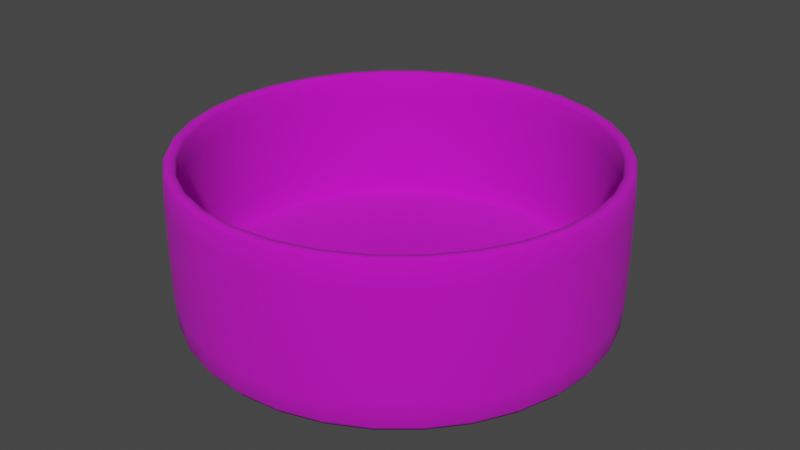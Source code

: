 # Source: fruit-bowl.blend  (saved by Blender 2.80.59; exported with 4.5.12 LTS)
import bpy
from mathutils import Matrix  # noqa: F401  (used for matrix-valued properties, if any)

bpy.ops.wm.read_factory_settings(use_empty=True)
scene = bpy.context.scene
scene.name = 'Scene'

# ---- collections
col_collection = bpy.data.collections.new('Collection'); scene.collection.children.link(col_collection)

# ---- images (referenced by path relative to the original .blend; pixels are not part of the script)
import os
ASSET_DIR = os.environ.get("B2B_ASSET_DIR", "")  # directory of the original .blend (textures are referenced by path, not embedded)
HERE = os.path.dirname(os.path.abspath(__file__))  # packed textures are extracted next to this script under _unpacked/

def load_image(name, relpath, width, height, colorspace="sRGB"):
    """Load a texture the original file referenced (path relative to the .blend, or extracted next to this script)."""
    p = next((c for c in (os.path.join(HERE, relpath), os.path.join(ASSET_DIR, relpath)) if relpath and os.path.exists(c)), "")
    if p:
        img = bpy.data.images.load(p, check_existing=True)
        img.name = name
    else:  # same state as the original file: an image datablock whose file is absent (Cycles renders it pink)
        img = bpy.data.images.new(name, width, height)
        img.source = "FILE"
        img.filepath = "//" + (relpath or name)
    img.colorspace_settings.name = colorspace
    return img
img_barkdecidious0036_13_l_jpg = load_image('BarkDecidious0036_13_L.jpg', '', 1024, 1024, 'sRGB')

# ---- materials (node trees are filled in below, after node groups)
mat_bowl = bpy.data.materials.new('bowl')
mat_bowl.use_transparent_shadow = False
mat_bowl.diffuse_color = (0.3185, 0.2852, 0.2156, 1.0)
mat_bowl.roughness = 0.25

# ---- material node trees
mat_bowl.use_nodes = True; mat_bowl.node_tree.nodes.clear()
_N = mat_bowl.node_tree.nodes; _L = mat_bowl.node_tree.links
n0 = _N.new('ShaderNodeOutputMaterial'); n0.name = 'Material Output'; n0.location = (300, 300)
n1 = _N.new('ShaderNodeBsdfPrincipled'); n1.name = 'Principled BSDF'; n1.location = (10, 300)
n1.distribution = 'GGX'
n1.subsurface_method = 'BURLEY'
n1.inputs[3].default_value = 1.45
n2 = _N.new('ShaderNodeMapping'); n2.name = 'Mapping'; n2.location = (-974, 173)
n2.inputs[3].default_value = (5.0, 5.0, 5.0)
n3 = _N.new('ShaderNodeTexCoord'); n3.name = 'Texture Coordinate'; n3.location = (-1174, 156)
n4 = _N.new('ShaderNodeTexImage'); n4.name = 'Image Texture'; n4.location = (-674, 316)
n4.image = img_barkdecidious0036_13_l_jpg
n4.projection_blend = 1.0
n5 = _N.new('ShaderNodeValToRGB'); n5.name = 'ColorRamp'; n5.location = (-320, 113)
while len(n5.color_ramp.elements) > 1: n5.color_ramp.elements.remove(n5.color_ramp.elements[-1])
n5.color_ramp.elements[0].position = 0.0; n5.color_ramp.elements[0].color = (0.1965, 0.1965, 0.1965, 1.0)
_e = n5.color_ramp.elements.new(1.0); _e.color = (1.0, 1.0, 1.0, 1.0)
n6 = _N.new('ShaderNodeHueSaturation'); n6.name = 'Hue Saturation Value'; n6.location = (-275, 305)
n6.inputs[1].default_value = 1.2
n6.inputs[2].default_value = 0.6
_L.new(n1.outputs[0], n0.inputs[0])
_L.new(n4.outputs[0], n6.inputs[4])
_L.new(n2.outputs[0], n4.inputs[0])
_L.new(n3.outputs[2], n2.inputs[0])
_L.new(n4.outputs[1], n5.inputs[0])
_L.new(n5.outputs[0], n1.inputs[2])
_L.new(n6.outputs[0], n1.inputs[0])
n0.is_active_output = True

# ---- world
world_world = bpy.data.worlds.new('World'); scene.world = world_world
world_world.use_nodes = True; world_world.node_tree.nodes.clear()
_N = world_world.node_tree.nodes; _L = world_world.node_tree.links
n0 = _N.new('ShaderNodeOutputWorld'); n0.name = 'World Output'; n0.location = (300, 300)
n1 = _N.new('ShaderNodeBackground'); n1.name = 'Background'; n1.location = (10, 300)
n1.inputs[0].default_value = (0.05088, 0.05088, 0.05088, 1.0)
_L.new(n1.outputs[0], n0.inputs[0])
n0.is_active_output = True
world_world.color = (0.05088, 0.05088, 0.05088)
world_world.use_sun_shadow = False
world_world.sun_shadow_jitter_overblur = 0.0

# ---- meshes
me_circle = bpy.data.meshes.new('Circle')
me_circle.from_pydata([(-6.996e-10, 0.124, 0.0), (-0.04747, 0.1146, 0.0), (-0.08771, 0.08771, 0.0), (-0.1146, 0.04747, 0.0), (-0.124, -5.157e-09, 0.0), (-0.1146, -0.04747, 0.0), (-0.08771, -0.08771, 0.0), (-0.04747, -0.1146, 0.0), (-1.943e-08, -0.124, 0.0), (0.04747, -0.1146, 0.0), (0.08771, -0.08771, 0.0), (0.1146, -0.04747, 0.0), (0.124, 1.744e-09, 0.0), (0.1146, 0.04747, 0.0), (0.08771, 0.08771, 0.0), (0.04747, 0.1146, 0.0), (-1.048e-08, 0.0, 0.0), (0.0818, 0.0818, 0.01314), (0.1069, 0.04427, 0.01314), (0.1157, 1.275e-09, 0.01314), (0.1069, -0.04427, 0.01314), (0.0818, -0.0818, 0.01314), (0.04427, -0.1069, 0.01314), (-1.891e-08, -0.1157, 0.01314), (-0.04427, -0.1069, 0.01314), (-0.0818, -0.0818, 0.01314), (-0.1069, -0.04427, 0.01314), (-0.1157, -5.161e-09, 0.01314), (-0.1069, 0.04427, 0.01314), (-0.0818, 0.0818, 0.01314), (-0.04427, 0.1069, 0.01314), (-1.447e-09, 0.1157, 0.01314), (0.04427, 0.1069, 0.01314), (-8.033e-09, -1.863e-09, 0.01314), (-2.155e-10, 0.1316, 0.0), (0.0, 0.135, 0.003312), (-0.05166, 0.1247, 0.003312), (-0.05037, 0.1216, 0.0), (-0.09546, 0.09546, 0.003312), (-0.09307, 0.09307, 0.0), (-0.1247, 0.05166, 0.003312), (-0.1216, 0.05037, 0.0), (-0.135, -5.901e-09, 0.003312), (-0.1316, -5.672e-09, 0.0), (-0.1247, -0.05166, 0.003312), (-0.1216, -0.05037, 0.0), (-0.09546, -0.09546, 0.003312), (-0.09307, -0.09307, 0.0), (-0.05166, -0.1247, 0.003312), (-0.05037, -0.1216, 0.0), (-2.038e-08, -0.135, 0.003312), (-2.009e-08, -0.1316, 0.0), (0.05166, -0.1247, 0.003312), (0.05037, -0.1216, 0.0), (0.09546, -0.09546, 0.003312), (0.09307, -0.09307, 0.0), (0.1247, -0.05166, 0.003312), (0.1216, -0.05037, 0.0), (0.135, 1.61e-09, 0.003312), (0.1316, 1.651e-09, 0.0), (0.1247, 0.05166, 0.003312), (0.1216, 0.05037, 0.0), (0.09546, 0.09546, 0.003312), (0.09307, 0.09307, 0.0), (0.05166, 0.1247, 0.003312), (0.05037, 0.1216, 0.0), (0.0, 0.135, 0.09669), (-1.495e-10, 0.133, 0.09862), (-0.05091, 0.1229, 0.09862), (-0.05166, 0.1247, 0.09669), (-0.09407, 0.09407, 0.09862), (-0.09546, 0.09546, 0.09669), (-0.1229, 0.05091, 0.09862), (-0.1247, 0.05166, 0.09669), (-0.133, -5.822e-09, 0.09862), (-0.135, -5.901e-09, 0.09669), (-0.1229, -0.05091, 0.09862), (-0.1247, -0.05166, 0.09669), (-0.09407, -0.09407, 0.09862), (-0.09546, -0.09546, 0.09669), (-0.05091, -0.1229, 0.09862), (-0.05166, -0.1247, 0.09669), (-2.024e-08, -0.133, 0.09862), (-2.038e-08, -0.135, 0.09669), (0.05091, -0.1229, 0.09862), (0.05166, -0.1247, 0.09669), (0.09407, -0.09407, 0.09862), (0.09546, -0.09546, 0.09669), (0.1229, -0.05091, 0.09862), (0.1247, -0.05166, 0.09669), (0.133, 1.58e-09, 0.09862), (0.135, 1.61e-09, 0.09669), (0.1229, 0.05091, 0.09862), (0.1247, 0.05166, 0.09669), (0.09407, 0.09407, 0.09862), (0.09546, 0.09546, 0.09669), (0.05091, 0.1229, 0.09862), (0.05166, 0.1247, 0.09669), (0.08965, 0.08965, 0.09752), (0.08906, 0.08906, 0.09669), (0.1171, 0.04852, 0.09752), (0.1164, 0.0482, 0.09669), (0.1268, 1.484e-09, 0.09752), (0.1259, 1.471e-09, 0.09669), (0.1171, -0.04852, 0.09752), (0.1164, -0.0482, 0.09669), (0.08965, -0.08965, 0.09752), (0.08906, -0.08906, 0.09669), (0.04852, -0.1171, 0.09752), (0.0482, -0.1164, 0.09669), (-1.977e-08, -0.1268, 0.09752), (-1.97e-08, -0.1259, 0.09669), (-0.04852, -0.1171, 0.09752), (-0.0482, -0.1164, 0.09669), (-0.08965, -0.08965, 0.09752), (-0.08906, -0.08906, 0.09669), (-0.1171, -0.04852, 0.09752), (-0.1164, -0.0482, 0.09669), (-0.1268, -5.57e-09, 0.09752), (-0.1259, -5.536e-09, 0.09669), (-0.1171, 0.04852, 0.09752), (-0.1164, 0.0482, 0.09669), (-0.08965, 0.08965, 0.09752), (-0.08906, 0.08906, 0.09669), (-0.04852, 0.1171, 0.09752), (-0.0482, 0.1164, 0.09669), (-6.873e-10, 0.1259, 0.09669), (-6.232e-10, 0.1268, 0.09752), (0.04852, 0.1171, 0.09752), (0.0482, 0.1164, 0.09669), (0.08906, 0.08906, 0.01645), (0.08667, 0.08667, 0.01314), (0.1164, 0.0482, 0.01645), (0.1132, 0.0469, 0.01314), (0.1259, 1.471e-09, 0.01645), (0.1226, 1.406e-09, 0.01314), (0.1164, -0.0482, 0.01645), (0.1132, -0.0469, 0.01314), (0.08906, -0.08906, 0.01645), (0.08667, -0.08667, 0.01314), (0.0482, -0.1164, 0.01645), (0.0469, -0.1132, 0.01314), (-1.97e-08, -0.1259, 0.01645), (-1.944e-08, -0.1226, 0.01314), (-0.0482, -0.1164, 0.01645), (-0.0469, -0.1132, 0.01314), (-0.08906, -0.08906, 0.01645), (-0.08667, -0.08667, 0.01314), (-0.1164, -0.0482, 0.01645), (-0.1132, -0.0469, 0.01314), (-0.1259, -5.536e-09, 0.01645), (-0.1226, -5.413e-09, 0.01314), (-0.1164, 0.0482, 0.01645), (-0.1132, 0.0469, 0.01314), (-0.08906, 0.08906, 0.01645), (-0.08667, 0.08667, 0.01314), (-0.0482, 0.1164, 0.01645), (-0.0469, 0.1132, 0.01314), (-9.373e-10, 0.1226, 0.01314), (-6.873e-10, 0.1259, 0.01645), (0.0482, 0.1164, 0.01645), (0.0469, 0.1132, 0.01314)], [], [(68, 67, 127, 124), (51, 53, 9, 8), (65, 34, 0, 15), (36, 35, 66, 69), (53, 55, 10, 9), (39, 41, 3, 2), (55, 57, 11, 10), (41, 43, 4, 3), (57, 59, 12, 11), (43, 45, 5, 4), (59, 61, 13, 12), (45, 47, 6, 5), (61, 63, 14, 13), (47, 49, 7, 6), (63, 65, 15, 14), (49, 51, 8, 7), (64, 62, 95, 97), (50, 48, 81, 83), (35, 64, 97, 66), (37, 39, 2, 1), (52, 50, 83, 85), (38, 36, 69, 71), (54, 52, 85, 87), (40, 38, 71, 73), (56, 54, 87, 89), (42, 40, 73, 75), (58, 56, 89, 91), (44, 42, 75, 77), (60, 58, 91, 93), (46, 44, 77, 79), (62, 60, 93, 95), (48, 46, 79, 81), (10, 11, 16), (3, 4, 16), (11, 12, 16), (4, 5, 16), (12, 13, 16), (5, 6, 16), (13, 14, 16), (6, 7, 16), (14, 15, 16), (7, 8, 16), (0, 1, 16), (15, 0, 16), (8, 9, 16), (1, 2, 16), (9, 10, 16), (2, 3, 16), (80, 78, 114, 112), (96, 94, 98, 128), (82, 80, 112, 110), (129, 99, 130, 160), (84, 82, 110, 108), (67, 96, 128, 127), (70, 68, 124, 122), (86, 84, 108, 106), (72, 70, 122, 120), (88, 86, 106, 104), (74, 72, 120, 118), (90, 88, 104, 102), (76, 74, 118, 116), (92, 90, 102, 100), (78, 76, 116, 114), (94, 92, 100, 98), (161, 131, 17, 32), (125, 126, 159, 156), (113, 115, 146, 144), (99, 101, 132, 130), (126, 129, 160, 159), (115, 117, 148, 146), (101, 103, 134, 132), (117, 119, 150, 148), (103, 105, 136, 134), (119, 121, 152, 150), (105, 107, 138, 136), (121, 123, 154, 152), (107, 109, 140, 138), (123, 125, 156, 154), (109, 111, 142, 140), (111, 113, 144, 142), (137, 139, 21, 20), (153, 155, 29, 28), (139, 141, 22, 21), (155, 157, 30, 29), (141, 143, 23, 22), (157, 158, 31, 30), (143, 145, 24, 23), (158, 161, 32, 31), (145, 147, 25, 24), (131, 133, 18, 17), (147, 149, 26, 25), (133, 135, 19, 18), (149, 151, 27, 26), (135, 137, 20, 19), (151, 153, 28, 27), (24, 25, 33), (17, 18, 33), (25, 26, 33), (18, 19, 33), (26, 27, 33), (19, 20, 33), (27, 28, 33), (20, 21, 33), (28, 29, 33), (21, 22, 33), (29, 30, 33), (22, 23, 33), (31, 32, 33), (30, 31, 33), (23, 24, 33), (32, 17, 33), (37, 34, 35, 36), (39, 37, 36, 38), (41, 39, 38, 40), (43, 41, 40, 42), (45, 43, 42, 44), (47, 45, 44, 46), (49, 47, 46, 48), (51, 49, 48, 50), (53, 51, 50, 52), (55, 53, 52, 54), (57, 55, 54, 56), (59, 57, 56, 58), (61, 59, 58, 60), (63, 61, 60, 62), (65, 63, 62, 64), (34, 65, 64, 35), (69, 66, 67, 68), (71, 69, 68, 70), (73, 71, 70, 72), (75, 73, 72, 74), (77, 75, 74, 76), (79, 77, 76, 78), (81, 79, 78, 80), (83, 81, 80, 82), (85, 83, 82, 84), (87, 85, 84, 86), (89, 87, 86, 88), (91, 89, 88, 90), (93, 91, 90, 92), (95, 93, 92, 94), (97, 95, 94, 96), (66, 97, 96, 67), (127, 128, 129, 126), (128, 98, 99, 129), (98, 100, 101, 99), (100, 102, 103, 101), (102, 104, 105, 103), (104, 106, 107, 105), (106, 108, 109, 107), (108, 110, 111, 109), (110, 112, 113, 111), (112, 114, 115, 113), (114, 116, 117, 115), (116, 118, 119, 117), (118, 120, 121, 119), (120, 122, 123, 121), (122, 124, 125, 123), (124, 127, 126, 125), (159, 160, 161, 158), (160, 130, 131, 161), (130, 132, 133, 131), (132, 134, 135, 133), (134, 136, 137, 135), (136, 138, 139, 137), (138, 140, 141, 139), (140, 142, 143, 141), (142, 144, 145, 143), (144, 146, 147, 145), (146, 148, 149, 147), (148, 150, 151, 149), (150, 152, 153, 151), (152, 154, 155, 153), (154, 156, 157, 155), (156, 159, 158, 157), (34, 37, 1, 0)])
me_circle.polygons.foreach_set('use_smooth', [True] * 176)
_uv = me_circle.uv_layers.new(name='UVMap')
_uv.uv.foreach_set('vector', [0.1433, 0.06316, 0.1433, 0.002701, 0.1485, 0.002701, 0.1485, 0.06316, 0.6325, 0.02957, 0.7644, 0.06456, 0.7568, 0.08904, 0.6325, 0.05606, 0.7644, 0.9139, 0.6325, 0.9489, 0.6325, 0.9224, 0.7568, 0.8894, 0.05141, 0.06316, 0.05141, 0.002701, 0.141, 0.002701, 0.141, 0.06316, 0.7644, 0.06456, 0.8763, 0.1642, 0.8622, 0.1829, 0.7568, 0.08904, 0.3887, 0.8142, 0.314, 0.6651, 0.3324, 0.655, 0.4028, 0.7955, 0.8763, 0.1642, 0.951, 0.3133, 0.9326, 0.3235, 0.8622, 0.1829, 0.314, 0.6651, 0.2878, 0.4892, 0.3076, 0.4892, 0.3324, 0.655, 0.951, 0.3133, 0.9772, 0.4892, 0.9574, 0.4892, 0.9326, 0.3235, 0.2878, 0.4892, 0.314, 0.3133, 0.3324, 0.3235, 0.3076, 0.4892, 0.9772, 0.4892, 0.951, 0.6651, 0.9326, 0.655, 0.9574, 0.4892, 0.314, 0.3133, 0.3887, 0.1642, 0.4028, 0.1829, 0.3324, 0.3235, 0.951, 0.6651, 0.8763, 0.8142, 0.8622, 0.7955, 0.9326, 0.655, 0.3887, 0.1642, 0.5006, 0.06456, 0.5082, 0.08904, 0.4028, 0.1829, 0.8763, 0.8142, 0.7644, 0.9139, 0.7568, 0.8894, 0.8622, 0.7955, 0.5006, 0.06456, 0.6325, 0.02957, 0.6325, 0.05606, 0.5082, 0.08904, 0.05141, 0.938, 0.05141, 0.8815, 0.141, 0.8815, 0.141, 0.938, 0.05141, 0.5075, 0.05141, 0.4419, 0.141, 0.4419, 0.141, 0.5075, 0.05141, 0.9939, 0.05141, 0.938, 0.141, 0.938, 0.141, 0.9939, 0.5006, 0.9139, 0.3887, 0.8142, 0.4028, 0.7955, 0.5082, 0.8894, 0.05141, 0.5728, 0.05141, 0.5075, 0.141, 0.5075, 0.141, 0.5728, 0.05141, 0.123, 0.05141, 0.06316, 0.141, 0.06316, 0.141, 0.123, 0.05141, 0.6373, 0.05141, 0.5728, 0.141, 0.5728, 0.141, 0.6373, 0.05141, 0.1843, 0.05141, 0.123, 0.141, 0.123, 0.141, 0.1843, 0.05141, 0.7008, 0.05141, 0.6373, 0.141, 0.6373, 0.141, 0.7008, 0.05141, 0.2472, 0.05141, 0.1843, 0.141, 0.1843, 0.141, 0.2472, 0.05141, 0.7629, 0.05141, 0.7008, 0.141, 0.7008, 0.141, 0.7629, 0.05141, 0.3114, 0.05141, 0.2472, 0.141, 0.2472, 0.141, 0.3114, 0.05141, 0.8232, 0.05141, 0.7629, 0.141, 0.7629, 0.141, 0.8232, 0.05141, 0.3764, 0.05141, 0.3114, 0.141, 0.3114, 0.141, 0.3764, 0.05141, 0.8815, 0.05141, 0.8232, 0.141, 0.8232, 0.141, 0.8815, 0.05141, 0.4419, 0.05141, 0.3764, 0.141, 0.3764, 0.141, 0.4419, 0.8622, 0.1829, 0.9326, 0.3235, 0.6325, 0.4892, 0.3324, 0.655, 0.3076, 0.4892, 0.6325, 0.4892, 0.9326, 0.3235, 0.9574, 0.4892, 0.6325, 0.4892, 0.3076, 0.4892, 0.3324, 0.3235, 0.6325, 0.4892, 0.9574, 0.4892, 0.9326, 0.655, 0.6325, 0.4892, 0.3324, 0.3235, 0.4028, 0.1829, 0.6325, 0.4892, 0.9326, 0.655, 0.8622, 0.7955, 0.6325, 0.4892, 0.4028, 0.1829, 0.5082, 0.08904, 0.6325, 0.4892, 0.8622, 0.7955, 0.7568, 0.8894, 0.6325, 0.4892, 0.5082, 0.08904, 0.6325, 0.05606, 0.6325, 0.4892, 0.6325, 0.9224, 0.5082, 0.8894, 0.6325, 0.4892, 0.7568, 0.8894, 0.6325, 0.9224, 0.6325, 0.4892, 0.6325, 0.05606, 0.7568, 0.08904, 0.6325, 0.4892, 0.5082, 0.8894, 0.4028, 0.7955, 0.6325, 0.4892, 0.7568, 0.08904, 0.8622, 0.1829, 0.6325, 0.4892, 0.4028, 0.7955, 0.3324, 0.655, 0.6325, 0.4892, 0.1433, 0.4419, 0.1433, 0.3764, 0.1485, 0.3764, 0.1485, 0.4419, 0.1433, 0.938, 0.1433, 0.8815, 0.1485, 0.8815, 0.1485, 0.938, 0.1433, 0.5075, 0.1433, 0.4419, 0.1485, 0.4419, 0.1485, 0.5075, 0.1495, 0.938, 0.1495, 0.8815, 0.2177, 0.8815, 0.2177, 0.938, 0.1433, 0.5728, 0.1433, 0.5075, 0.1485, 0.5075, 0.1485, 0.5728, 0.1433, 0.9939, 0.1433, 0.938, 0.1485, 0.938, 0.1485, 0.9939, 0.1433, 0.123, 0.1433, 0.06316, 0.1485, 0.06316, 0.1485, 0.123, 0.1433, 0.6373, 0.1433, 0.5728, 0.1485, 0.5728, 0.1485, 0.6373, 0.1433, 0.1843, 0.1433, 0.123, 0.1485, 0.123, 0.1485, 0.1843, 0.1433, 0.7008, 0.1433, 0.6373, 0.1485, 0.6373, 0.1485, 0.7008, 0.1433, 0.2472, 0.1433, 0.1843, 0.1485, 0.1843, 0.1485, 0.2472, 0.1433, 0.7629, 0.1433, 0.7008, 0.1485, 0.7008, 0.1485, 0.7629, 0.1433, 0.3114, 0.1433, 0.2472, 0.1485, 0.2472, 0.1485, 0.3114, 0.1433, 0.8232, 0.1433, 0.7629, 0.1485, 0.7629, 0.1485, 0.8232, 0.1433, 0.3764, 0.1433, 0.3114, 0.1485, 0.3114, 0.1485, 0.3764, 0.1433, 0.8815, 0.1433, 0.8232, 0.1485, 0.8232, 0.1485, 0.8815, 0.7601, 0.8992, 0.8682, 0.8028, 0.855, 0.7852, 0.7529, 0.8761, 0.1495, 0.06316, 0.1495, 0.002701, 0.2177, 0.002701, 0.2177, 0.06316, 0.1495, 0.4419, 0.1495, 0.3764, 0.2177, 0.3764, 0.2177, 0.4419, 0.1495, 0.8815, 0.1495, 0.8232, 0.2177, 0.8232, 0.2177, 0.8815, 0.1495, 0.9939, 0.1495, 0.938, 0.2177, 0.938, 0.2177, 0.9939, 0.1495, 0.3764, 0.1495, 0.3114, 0.2177, 0.3114, 0.2177, 0.3764, 0.1495, 0.8232, 0.1495, 0.7629, 0.2177, 0.7629, 0.2177, 0.8232, 0.1495, 0.3114, 0.1495, 0.2472, 0.2177, 0.2472, 0.2177, 0.3114, 0.1495, 0.7629, 0.1495, 0.7008, 0.2177, 0.7008, 0.2177, 0.7629, 0.1495, 0.2472, 0.1495, 0.1843, 0.2177, 0.1843, 0.2177, 0.2472, 0.1495, 0.7008, 0.1495, 0.6373, 0.2177, 0.6373, 0.2177, 0.7008, 0.1495, 0.1843, 0.1495, 0.123, 0.2177, 0.123, 0.2177, 0.1843, 0.1495, 0.6373, 0.1495, 0.5728, 0.2177, 0.5728, 0.2177, 0.6373, 0.1495, 0.123, 0.1495, 0.06316, 0.2177, 0.06316, 0.2177, 0.123, 0.1495, 0.5728, 0.1495, 0.5075, 0.2177, 0.5075, 0.2177, 0.5728, 0.1495, 0.5075, 0.1495, 0.4419, 0.2177, 0.4419, 0.2177, 0.5075, 0.9405, 0.3184, 0.8682, 0.1741, 0.855, 0.1918, 0.9232, 0.3279, 0.3245, 0.6586, 0.3967, 0.8028, 0.41, 0.7852, 0.3418, 0.649, 0.8682, 0.1741, 0.7601, 0.07778, 0.7529, 0.1008, 0.855, 0.1918, 0.3967, 0.8028, 0.5049, 0.8992, 0.5121, 0.8761, 0.41, 0.7852, 0.7601, 0.07778, 0.6325, 0.04394, 0.6325, 0.06891, 0.7529, 0.1008, 0.5049, 0.8992, 0.6325, 0.933, 0.6325, 0.9081, 0.5121, 0.8761, 0.6325, 0.04394, 0.5049, 0.07778, 0.5121, 0.1008, 0.6325, 0.06891, 0.6325, 0.933, 0.7601, 0.8992, 0.7529, 0.8761, 0.6325, 0.9081, 0.5049, 0.07778, 0.3967, 0.1741, 0.41, 0.1918, 0.5121, 0.1008, 0.8682, 0.8028, 0.9405, 0.6586, 0.9232, 0.649, 0.855, 0.7852, 0.3967, 0.1741, 0.3245, 0.3184, 0.3418, 0.3279, 0.41, 0.1918, 0.9405, 0.6586, 0.9659, 0.4885, 0.9472, 0.4885, 0.9232, 0.649, 0.3245, 0.3184, 0.2991, 0.4885, 0.3178, 0.4885, 0.3418, 0.3279, 0.9659, 0.4885, 0.9405, 0.3184, 0.9232, 0.3279, 0.9472, 0.4885, 0.2991, 0.4885, 0.3245, 0.6586, 0.3418, 0.649, 0.3178, 0.4885, 0.5121, 0.1008, 0.41, 0.1918, 0.6325, 0.4885, 0.855, 0.7852, 0.9232, 0.649, 0.6325, 0.4885, 0.41, 0.1918, 0.3418, 0.3279, 0.6325, 0.4885, 0.9232, 0.649, 0.9472, 0.4885, 0.6325, 0.4885, 0.3418, 0.3279, 0.3178, 0.4885, 0.6325, 0.4885, 0.9472, 0.4885, 0.9232, 0.3279, 0.6325, 0.4885, 0.3178, 0.4885, 0.3418, 0.649, 0.6325, 0.4885, 0.9232, 0.3279, 0.855, 0.1918, 0.6325, 0.4885, 0.3418, 0.649, 0.41, 0.7852, 0.6325, 0.4885, 0.855, 0.1918, 0.7529, 0.1008, 0.6325, 0.4885, 0.41, 0.7852, 0.5121, 0.8761, 0.6325, 0.4885, 0.7529, 0.1008, 0.6325, 0.06891, 0.6325, 0.4885, 0.6325, 0.9081, 0.7529, 0.8761, 0.6325, 0.4885, 0.5121, 0.8761, 0.6325, 0.9081, 0.6325, 0.4885, 0.6325, 0.06891, 0.5121, 0.1008, 0.6325, 0.4885, 0.7529, 0.8761, 0.855, 0.7852, 0.6325, 0.4885, 0.0465, 0.06316, 0.0465, 0.002701, 0.05141, 0.002701, 0.05141, 0.06316, 0.0465, 0.123, 0.0465, 0.06316, 0.05141, 0.06316, 0.05141, 0.123, 0.0465, 0.1843, 0.0465, 0.123, 0.05141, 0.123, 0.05141, 0.1843, 0.0465, 0.2472, 0.0465, 0.1843, 0.05141, 0.1843, 0.05141, 0.2472, 0.0465, 0.3114, 0.0465, 0.2472, 0.05141, 0.2472, 0.05141, 0.3114, 0.0465, 0.3764, 0.0465, 0.3114, 0.05141, 0.3114, 0.05141, 0.3764, 0.0465, 0.4419, 0.0465, 0.3764, 0.05141, 0.3764, 0.05141, 0.4419, 0.0465, 0.5075, 0.0465, 0.4419, 0.05141, 0.4419, 0.05141, 0.5075, 0.0465, 0.5728, 0.0465, 0.5075, 0.05141, 0.5075, 0.05141, 0.5728, 0.0465, 0.6373, 0.0465, 0.5728, 0.05141, 0.5728, 0.05141, 0.6373, 0.0465, 0.7008, 0.0465, 0.6373, 0.05141, 0.6373, 0.05141, 0.7008, 0.0465, 0.7629, 0.0465, 0.7008, 0.05141, 0.7008, 0.05141, 0.7629, 0.0465, 0.8232, 0.0465, 0.7629, 0.05141, 0.7629, 0.05141, 0.8232, 0.0465, 0.8815, 0.0465, 0.8232, 0.05141, 0.8232, 0.05141, 0.8815, 0.0465, 0.938, 0.0465, 0.8815, 0.05141, 0.8815, 0.05141, 0.938, 0.0465, 0.9939, 0.0465, 0.938, 0.05141, 0.938, 0.05141, 0.9939, 0.141, 0.06316, 0.141, 0.002701, 0.1433, 0.002701, 0.1433, 0.06316, 0.141, 0.123, 0.141, 0.06316, 0.1433, 0.06316, 0.1433, 0.123, 0.141, 0.1843, 0.141, 0.123, 0.1433, 0.123, 0.1433, 0.1843, 0.141, 0.2472, 0.141, 0.1843, 0.1433, 0.1843, 0.1433, 0.2472, 0.141, 0.3114, 0.141, 0.2472, 0.1433, 0.2472, 0.1433, 0.3114, 0.141, 0.3764, 0.141, 0.3114, 0.1433, 0.3114, 0.1433, 0.3764, 0.141, 0.4419, 0.141, 0.3764, 0.1433, 0.3764, 0.1433, 0.4419, 0.141, 0.5075, 0.141, 0.4419, 0.1433, 0.4419, 0.1433, 0.5075, 0.141, 0.5728, 0.141, 0.5075, 0.1433, 0.5075, 0.1433, 0.5728, 0.141, 0.6373, 0.141, 0.5728, 0.1433, 0.5728, 0.1433, 0.6373, 0.141, 0.7008, 0.141, 0.6373, 0.1433, 0.6373, 0.1433, 0.7008, 0.141, 0.7629, 0.141, 0.7008, 0.1433, 0.7008, 0.1433, 0.7629, 0.141, 0.8232, 0.141, 0.7629, 0.1433, 0.7629, 0.1433, 0.8232, 0.141, 0.8815, 0.141, 0.8232, 0.1433, 0.8232, 0.1433, 0.8815, 0.141, 0.938, 0.141, 0.8815, 0.1433, 0.8815, 0.1433, 0.938, 0.141, 0.9939, 0.141, 0.938, 0.1433, 0.938, 0.1433, 0.9939, 0.1485, 0.9939, 0.1485, 0.938, 0.1495, 0.938, 0.1495, 0.9939, 0.1485, 0.938, 0.1485, 0.8815, 0.1495, 0.8815, 0.1495, 0.938, 0.1485, 0.8815, 0.1485, 0.8232, 0.1495, 0.8232, 0.1495, 0.8815, 0.1485, 0.8232, 0.1485, 0.7629, 0.1495, 0.7629, 0.1495, 0.8232, 0.1485, 0.7629, 0.1485, 0.7008, 0.1495, 0.7008, 0.1495, 0.7629, 0.1485, 0.7008, 0.1485, 0.6373, 0.1495, 0.6373, 0.1495, 0.7008, 0.1485, 0.6373, 0.1485, 0.5728, 0.1495, 0.5728, 0.1495, 0.6373, 0.1485, 0.5728, 0.1485, 0.5075, 0.1495, 0.5075, 0.1495, 0.5728, 0.1485, 0.5075, 0.1485, 0.4419, 0.1495, 0.4419, 0.1495, 0.5075, 0.1485, 0.4419, 0.1485, 0.3764, 0.1495, 0.3764, 0.1495, 0.4419, 0.1485, 0.3764, 0.1485, 0.3114, 0.1495, 0.3114, 0.1495, 0.3764, 0.1485, 0.3114, 0.1485, 0.2472, 0.1495, 0.2472, 0.1495, 0.3114, 0.1485, 0.2472, 0.1485, 0.1843, 0.1495, 0.1843, 0.1495, 0.2472, 0.1485, 0.1843, 0.1485, 0.123, 0.1495, 0.123, 0.1495, 0.1843, 0.1485, 0.123, 0.1485, 0.06316, 0.1495, 0.06316, 0.1495, 0.123, 0.1485, 0.06316, 0.1485, 0.002701, 0.1495, 0.002701, 0.1495, 0.06316, 0.2177, 0.9939, 0.2177, 0.938, 0.2214, 0.938, 0.2214, 0.9939, 0.2177, 0.938, 0.2177, 0.8815, 0.2214, 0.8815, 0.2214, 0.938, 0.2177, 0.8815, 0.2177, 0.8232, 0.2214, 0.8232, 0.2214, 0.8815, 0.2177, 0.8232, 0.2177, 0.7629, 0.2214, 0.7629, 0.2214, 0.8232, 0.2177, 0.7629, 0.2177, 0.7008, 0.2214, 0.7008, 0.2214, 0.7629, 0.2177, 0.7008, 0.2177, 0.6373, 0.2214, 0.6373, 0.2214, 0.7008, 0.2177, 0.6373, 0.2177, 0.5728, 0.2214, 0.5728, 0.2214, 0.6373, 0.2177, 0.5728, 0.2177, 0.5075, 0.2214, 0.5075, 0.2214, 0.5728, 0.2177, 0.5075, 0.2177, 0.4419, 0.2214, 0.4419, 0.2214, 0.5075, 0.2177, 0.4419, 0.2177, 0.3764, 0.2214, 0.3764, 0.2214, 0.4419, 0.2177, 0.3764, 0.2177, 0.3114, 0.2214, 0.3114, 0.2214, 0.3764, 0.2177, 0.3114, 0.2177, 0.2472, 0.2214, 0.2472, 0.2214, 0.3114, 0.2177, 0.2472, 0.2177, 0.1843, 0.2214, 0.1843, 0.2214, 0.2472, 0.2177, 0.1843, 0.2177, 0.123, 0.2214, 0.123, 0.2214, 0.1843, 0.2177, 0.123, 0.2177, 0.06316, 0.2214, 0.06316, 0.2214, 0.123, 0.2177, 0.06316, 0.2177, 0.002701, 0.2214, 0.002701, 0.2214, 0.06316, 0.6325, 0.9489, 0.5006, 0.9139, 0.5082, 0.8894, 0.6325, 0.9224])
me_circle.materials.append(mat_bowl)
me_circle.use_remesh_preserve_volume = False
me_circle.use_remesh_preserve_attributes = False
me_circle.use_mirror_vertex_groups = False
me_circle.update()

# ---- objects
ob_fruit_bowl = bpy.data.objects.new('fruit-bowl', me_circle)

# ---- transforms, parenting, visibility, modifiers, constraints
ob_fruit_bowl.location = (0.0, 0.0, 0.0)
ob_fruit_bowl.lineart.crease_threshold = 0.0
_m = ob_fruit_bowl.modifiers.new('Subdivision', 'SUBSURF')
_m.uv_smooth = 'PRESERVE_CORNERS'
_m.render_levels = 1
_m.show_only_control_edges = False

# ---- collection membership
col_collection.objects.link(ob_fruit_bowl)

# ---- scene / render settings (as saved in the file)
scene.frame_start = 1; scene.frame_end = 250; scene.frame_set(1)
scene.render.engine = 'BLENDER_EEVEE_NEXT'
scene.cycles.use_denoising = False
scene.cycles.samples = 128
scene.cycles.sampling_pattern = 'TABULATED_SOBOL'
scene.cycles.use_adaptive_sampling = False
scene.cycles.use_light_tree = False
scene.view_settings.view_transform = 'Filmic'
bpy.context.view_layer.update()

# ---- added for rendering (the .blend has no active camera and no usable light): camera, sun
cam_auto = bpy.data.cameras.new('AutoCamera')
cam_auto.lens = 50.0
cam_auto.sensor_width = 36.0
cam_auto.clip_end = 1000.0
ob_auto_camera = bpy.data.objects.new('AutoCamera', cam_auto)
scene.collection.objects.link(ob_auto_camera)
ob_auto_camera.location = (0.364879, -0.437854, 0.341213)
ob_auto_camera.rotation_euler = (1.09748, -7.21219e-08, 0.694738)
scene.camera = ob_auto_camera
light_auto_sun = bpy.data.lights.new('AutoSun', 'SUN')
light_auto_sun.energy = 3.0
light_auto_sun.angle = 0.0523599
ob_auto_sun = bpy.data.objects.new('AutoSun', light_auto_sun)
scene.collection.objects.link(ob_auto_sun)
ob_auto_sun.rotation_euler = (0.872665, 0.174533, 0.523599)
bpy.context.view_layer.update()
